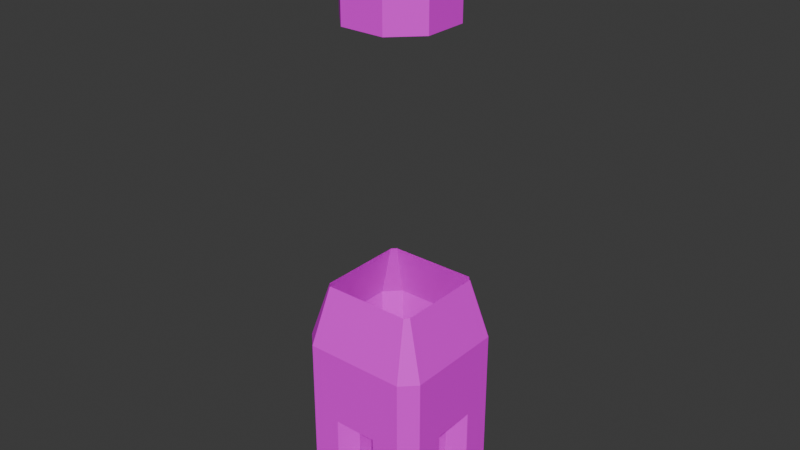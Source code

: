 # Source: Dreadnought.blend  (saved by Blender 4.5.90; exported with 4.5.12 LTS)
import bpy
from mathutils import Matrix  # noqa: F401  (used for matrix-valued properties, if any)

bpy.ops.wm.read_factory_settings(use_empty=True)
scene = bpy.context.scene
scene.name = 'Scene'

# ---- collections
col_collection = bpy.data.collections.new('Collection'); scene.collection.children.link(col_collection)

# ---- images (referenced by path relative to the original .blend; pixels are not part of the script)
import os
ASSET_DIR = os.environ.get("B2B_ASSET_DIR", "")  # directory of the original .blend (textures are referenced by path, not embedded)
HERE = os.path.dirname(os.path.abspath(__file__))  # packed textures are extracted next to this script under _unpacked/

def load_image(name, relpath, width, height, colorspace="sRGB"):
    """Load a texture the original file referenced (path relative to the .blend, or extracted next to this script)."""
    p = next((c for c in (os.path.join(HERE, relpath), os.path.join(ASSET_DIR, relpath)) if relpath and os.path.exists(c)), "")
    if p:
        img = bpy.data.images.load(p, check_existing=True)
        img.name = name
    else:  # same state as the original file: an image datablock whose file is absent (Cycles renders it pink)
        img = bpy.data.images.new(name, width, height)
        img.source = "FILE"
        img.filepath = "//" + (relpath or name)
    img.colorspace_settings.name = colorspace
    return img
img_dreadnoughtbase = load_image('DreadnoughtBase', 'DreadnoughtBase.png', 1024, 1024, 'sRGB')

# ---- materials (node trees are filled in below, after node groups)
mat_material = bpy.data.materials.new('Material')
mat_material.alpha_threshold = 0.0
mat_material.roughness = 0.5
mat_material.line_color = (0.0, 0.0, 0.0, 1.0)

# ---- material node trees
mat_material.use_nodes = True; mat_material.node_tree.nodes.clear()
_N = mat_material.node_tree.nodes; _L = mat_material.node_tree.links
n0 = _N.new('ShaderNodeOutputMaterial'); n0.name = 'Material Output'; n0.location = (200, 100)
n1 = _N.new('ShaderNodeBsdfPrincipled'); n1.name = 'Principled BSDF'; n1.location = (-200, 100)
n1.inputs[3].default_value = 1.45
n2 = _N.new('ShaderNodeTexImage'); n2.name = 'Image Texture'; n2.location = (-490, 75)
n2.image = img_dreadnoughtbase
_L.new(n1.outputs[0], n0.inputs[0])
_L.new(n2.outputs[0], n1.inputs[0])
n0.is_active_output = True

# ---- world
world_world = bpy.data.worlds.new('World'); scene.world = world_world
world_world.use_nodes = True; world_world.node_tree.nodes.clear()
_N = world_world.node_tree.nodes; _L = world_world.node_tree.links
n0 = _N.new('ShaderNodeOutputWorld'); n0.name = 'World Output'; n0.location = (200, 100)
n1 = _N.new('ShaderNodeBackground'); n1.name = 'Background'; n1.location = (-200, 100)
n1.inputs[0].default_value = (0.05088, 0.05088, 0.05088, 1.0)
_L.new(n1.outputs[0], n0.inputs[0])
n0.is_active_output = True
world_world.color = (0.05088, 0.05088, 0.05088)
world_world.sun_shadow_jitter_overblur = 0.0

# ---- meshes
me_cube = bpy.data.meshes.new('Cube')
me_cube.from_pydata([(-1.701, -4.015, -8.0), (-3.299, -4.015, -8.0), (1.701, -4.015, -8.0), (3.299, -4.015, -8.0), (-3.299, 0.9852, -8.0), (-1.701, 0.9852, -8.0), (1.701, 0.9852, -8.0), (3.299, 0.9852, -8.0), (-1.5, -4.5, -1.0), (-3.5, -4.5, -1.0), (1.5, -4.5, -1.0), (3.5, -4.5, -1.0), (-3.5, 0.5, -1.0), (-1.5, 0.5, -1.0), (1.5, 0.5, -1.0), (3.5, 0.5, -1.0), (-1.701, -0.9852, -8.0), (-3.299, -0.9852, -8.0), (1.701, -0.9852, -8.0), (3.299, -0.9852, -8.0), (-3.299, 4.015, -8.0), (-1.701, 4.015, -8.0), (1.701, 4.015, -8.0), (3.299, 4.015, -8.0), (-1.5, -0.5, -1.0), (-3.5, -0.5, -1.0), (1.5, -0.5, -1.0), (3.5, -0.5, -1.0), (-3.5, 4.5, -1.0), (-1.5, 4.5, -1.0), (1.5, 4.5, -1.0), (3.5, 4.5, -1.0), (-4.5, 1.5, -1.0), (-4.5, 3.5, -1.0), (0.5, 1.5, -1.0), (0.5, 3.5, -1.0), (0.5, -1.5, -1.0), (0.5, -3.5, -1.0), (-4.5, -3.5, -1.0), (-4.5, -1.5, -1.0), (-4.015, 1.701, -8.0), (-4.015, 3.299, -8.0), (0.9852, 1.701, -8.0), (0.9852, 3.299, -8.0), (0.9852, -1.701, -8.0), (0.9852, -3.299, -8.0), (-4.015, -3.299, -8.0), (-4.015, -1.701, -8.0), (-0.5, 3.5, -1.0), (-0.5, 1.5, -1.0), (4.5, 3.5, -1.0), (4.5, 1.5, -1.0), (-0.5, -3.5, -1.0), (-0.5, -1.5, -1.0), (4.5, -1.5, -1.0), (4.5, -3.5, -1.0), (-0.9852, 3.299, -8.0), (-0.9852, 1.701, -8.0), (4.015, 3.299, -8.0), (4.015, 1.701, -8.0), (-0.9852, -3.299, -8.0), (-0.9852, -1.701, -8.0), (4.015, -1.701, -8.0), (4.015, -3.299, -8.0), (-3.5, -4.5, -8.0), (-1.5, -4.5, -8.0), (3.5, -4.5, -8.0), (1.5, -4.5, -8.0), (-1.5, 0.5, -8.0), (-3.5, 0.5, -8.0), (3.5, 0.5, -8.0), (1.5, 0.5, -8.0), (-3.5, -0.5, -8.0), (-1.5, -0.5, -8.0), (3.5, -0.5, -8.0), (1.5, -0.5, -8.0), (-1.5, 4.5, -8.0), (-3.5, 4.5, -8.0), (3.5, 4.5, -8.0), (1.5, 4.5, -8.0), (-0.5, 3.5, -8.0), (-4.5, 3.5, -8.0), (-4.5, 1.5, -8.0), (0.5, 1.5, -8.0), (0.5, 3.5, -8.0), (0.5, -1.5, -8.0), (0.5, -3.5, -8.0), (-4.5, -3.5, -8.0), (-4.5, -1.5, -8.0), (-0.5, 1.5, -8.0), (4.5, 3.5, -8.0), (4.5, 1.5, -8.0), (-0.5, -3.5, -8.0), (-0.5, -1.5, -8.0), (4.5, -1.5, -8.0), (4.5, -3.5, -8.0), (-3.299, -3.515, -5.0), (-1.701, -3.515, -5.0), (3.299, -3.515, -5.0), (1.701, -3.515, -5.0), (-1.701, 1.485, -5.0), (-3.299, 1.485, -5.0), (3.299, 1.485, -5.0), (1.701, 1.485, -5.0), (-3.299, -1.485, -5.0), (-1.701, -1.485, -5.0), (3.299, -1.485, -5.0), (1.701, -1.485, -5.0), (-1.701, 3.515, -5.0), (-3.299, 3.515, -5.0), (3.299, 3.515, -5.0), (1.701, 3.515, -5.0), (-1.485, 3.299, -5.0), (-3.515, 3.299, -5.0), (-3.515, 1.701, -5.0), (1.485, 1.701, -5.0), (1.485, 3.299, -5.0), (1.485, -1.701, -5.0), (1.485, -3.299, -5.0), (-3.515, -3.299, -5.0), (-3.515, -1.701, -5.0), (-1.485, 1.701, -5.0), (3.515, 3.299, -5.0), (3.515, 1.701, -5.0), (-1.485, -3.299, -5.0), (-1.485, -1.701, -5.0), (3.515, -1.701, -5.0), (3.515, -3.299, -5.0), (-2.988, -3.263, 8.0), (-1.5, -3.263, 8.0), (2.988, -3.263, 8.0), (1.5, -3.263, 8.0), (-1.5, 3.263, 8.0), (-2.988, 3.263, 8.0), (2.988, 3.263, 8.0), (1.5, 3.263, 8.0), (-3.263, 2.988, 8.0), (-3.263, 1.5, 8.0), (-3.263, -2.988, 8.0), (-3.263, -1.5, 8.0), (3.263, 2.988, 8.0), (3.263, 1.5, 8.0), (3.263, -1.5, 8.0), (3.263, -2.988, 8.0), (-3.5, -4.5, 4.0), (-1.5, -4.5, 4.0), (3.5, -4.5, 4.0), (1.5, -4.5, 4.0), (-1.5, 4.5, 4.0), (-3.5, 4.5, 4.0), (3.5, 4.5, 4.0), (1.5, 4.5, 4.0), (-4.5, 3.5, 4.0), (-4.5, 1.5, 4.0), (-4.5, -3.5, 4.0), (-4.5, -1.5, 4.0), (4.5, 3.5, 4.0), (4.5, 1.5, 4.0), (4.5, -1.5, 4.0), (4.5, -3.5, 4.0), (-1.5, -3.263, 25.0), (1.5, -3.263, 25.0), (-1.5, 3.263, 25.0), (1.5, 3.263, 25.0), (-3.263, 1.5, 25.0), (-3.263, -1.5, 25.0), (3.263, 1.5, 25.0), (3.263, -1.5, 25.0), (-1.468, -2.198, 31.43), (1.468, -2.198, 31.43), (-1.468, 2.198, 31.43), (1.468, 2.198, 31.43), (-2.198, 1.468, 31.43), (-2.198, -1.468, 31.43), (2.198, 1.468, 31.43), (2.198, -1.468, 31.43), (1.718, -2.801, 30.16), (-1.718, -2.801, 30.16), (2.801, 1.718, 30.16), (2.801, -1.718, 30.16), (-2.801, 1.718, 30.16), (-2.801, -1.718, 30.16), (-1.718, 2.801, 30.16), (1.718, 2.801, 30.16), (1.5, 3.263, 30.0), (3.263, 1.5, 30.0), (-1.5, 3.263, 30.0), (-3.263, 1.5, 30.0), (-1.5, -3.263, 30.0), (-3.263, -1.5, 30.0), (1.5, -3.263, 30.0), (3.263, -1.5, 30.0), (1.107, 2.315, 32.0), (2.315, 1.107, 32.0), (-1.107, 2.315, 32.0), (-2.315, 1.107, 32.0), (-1.107, -2.315, 32.0), (-2.315, -1.107, 32.0), (1.107, -2.315, 32.0), (2.315, -1.107, 32.0)], [], [(46, 47, 120, 119), (13, 12, 69, 68), (11, 10, 67, 66), (8, 9, 64, 65), (15, 14, 71, 70), (1, 46, 119, 96), (29, 48, 80, 76), (45, 44, 117, 118), (38, 39, 88, 87), (32, 33, 81, 82), (37, 36, 85, 86), (34, 35, 84, 83), (60, 0, 97, 124), (77, 81, 33, 28), (12, 32, 82, 69), (48, 49, 89, 80), (54, 55, 95, 94), (50, 51, 91, 90), (53, 52, 92, 93), (28, 29, 76, 77), (25, 72, 88, 39), (26, 27, 74, 75), (71, 14, 34, 83), (30, 79, 84, 35), (75, 85, 36, 26), (30, 31, 78, 79), (25, 24, 73, 72), (73, 24, 53, 93), (10, 37, 86, 67), (8, 65, 92, 52), (9, 38, 87, 64), (15, 70, 91, 51), (78, 31, 50, 90), (27, 54, 94, 74), (66, 95, 55, 11), (68, 89, 49, 13), (1, 0, 65, 64), (2, 3, 66, 67), (4, 5, 68, 69), (6, 7, 70, 71), (16, 17, 72, 73), (19, 18, 75, 74), (21, 20, 77, 76), (23, 22, 79, 78), (56, 21, 76, 80), (20, 41, 81, 77), (41, 40, 82, 81), (43, 42, 83, 84), (44, 45, 86, 85), (47, 46, 87, 88), (40, 4, 69, 82), (42, 6, 71, 83), (57, 56, 80, 89), (59, 58, 90, 91), (60, 61, 93, 92), (63, 62, 94, 95), (22, 43, 84, 79), (18, 44, 85, 75), (17, 47, 88, 72), (61, 16, 73, 93), (45, 2, 67, 86), (0, 60, 92, 65), (46, 1, 64, 87), (7, 59, 91, 70), (58, 23, 78, 90), (62, 19, 74, 94), (3, 63, 95, 66), (5, 57, 89, 68), (103, 115, 116, 111, 110, 122, 123, 102), (101, 114, 113, 109, 108, 112, 121, 100), (97, 96, 119, 120, 104, 105, 125, 124), (99, 118, 117, 107, 106, 126, 127, 98), (0, 1, 96, 97), (59, 7, 102, 123), (4, 40, 114, 101), (3, 2, 99, 98), (23, 58, 122, 110), (6, 42, 115, 103), (5, 4, 101, 100), (19, 62, 126, 106), (56, 57, 121, 112), (7, 6, 103, 102), (63, 3, 98, 127), (58, 59, 123, 122), (17, 16, 105, 104), (57, 5, 100, 121), (61, 60, 124, 125), (18, 19, 106, 107), (62, 63, 127, 126), (20, 21, 108, 109), (43, 22, 111, 116), (22, 23, 110, 111), (44, 18, 107, 117), (21, 56, 112, 108), (47, 17, 104, 120), (41, 20, 109, 113), (16, 61, 125, 105), (40, 41, 113, 114), (2, 45, 118, 99), (42, 43, 116, 115), (37, 10, 8, 52), (51, 54, 27, 15), (14, 15, 27, 26), (36, 37, 52, 53), (34, 49, 48, 35), (13, 24, 25, 12), (14, 26, 36, 53, 24, 13, 49, 34), (32, 12, 25, 39), (48, 29, 30, 35), (31, 30, 151, 150), (8, 10, 147, 145), (39, 38, 154, 155), (11, 55, 159, 146), (38, 9, 144, 154), (9, 8, 145, 144), (32, 39, 155, 153), (54, 51, 157, 158), (10, 11, 146, 147), (51, 50, 156, 157), (28, 33, 152, 149), (30, 29, 148, 151), (33, 32, 153, 152), (50, 31, 150, 156), (55, 54, 158, 159), (29, 28, 149, 148), (129, 128, 144, 145), (130, 131, 147, 146), (133, 132, 148, 149), (135, 134, 150, 151), (136, 133, 149, 152), (137, 136, 152, 153), (138, 139, 155, 154), (140, 141, 157, 156), (142, 143, 159, 158), (128, 138, 154, 144), (134, 140, 156, 150), (143, 130, 146, 159), (131, 129, 145, 147), (141, 142, 158, 157), (139, 137, 153, 155), (132, 135, 151, 148), (160, 161, 190, 188), (167, 166, 185, 191), (164, 165, 189, 187), (163, 162, 186, 184), (165, 160, 188, 189), (167, 191, 190, 161), (184, 185, 166, 163), (187, 186, 162, 164), (198, 199, 193, 192, 194, 195, 197, 196), (198, 196, 188, 190), (193, 199, 191, 185), (197, 195, 187, 189), (194, 192, 184, 186), (171, 174, 178, 183), (172, 170, 182, 180), (168, 173, 181, 177), (175, 169, 176, 179), (183, 178, 185, 184), (180, 182, 186, 187), (177, 181, 189, 188), (179, 176, 190, 191), (174, 171, 192, 193), (170, 172, 195, 194), (173, 168, 196, 197), (169, 175, 199, 198), (176, 169, 198, 190), (168, 177, 188, 196), (178, 174, 193, 185), (175, 179, 191, 199), (181, 173, 197, 189), (172, 180, 187, 195), (182, 170, 194, 186), (171, 183, 184, 192)])
_uv = me_cube.uv_layers.new(name='UVMap')
_uv.uv.foreach_set('vector', [0.1718, 0.9101, 0.1465, 0.9112, 0.1575, 0.8457, 0.1828, 0.8446, 0.1768, 0.22, 0.2083, 0.2228, 0.2083, 0.3783, 0.1768, 0.3754, 0.01911, 0.22, 0.05064, 0.2228, 0.05064, 0.3783, 0.01911, 0.3754, 0.09793, 0.2271, 0.1295, 0.23, 0.1295, 0.3854, 0.09793, 0.3825, 0.2465, 0.6223, 0.278, 0.6252, 0.278, 0.7806, 0.2465, 0.7778, 0.1943, 0.9112, 0.1718, 0.9101, 0.1828, 0.8446, 0.1896, 0.845, 0.7171, 0.4265, 0.7486, 0.4265, 0.7486, 0.5819, 0.7171, 0.5819, 0.8922, 0.281, 0.8669, 0.2821, 0.8779, 0.2167, 0.9032, 0.2156, 0.161, 0.23, 0.1925, 0.2271, 0.1925, 0.3825, 0.161, 0.3854, 0.2398, 0.2228, 0.2713, 0.22, 0.2713, 0.3754, 0.2398, 0.3783, 0.08217, 0.2228, 0.1137, 0.22, 0.1137, 0.3754, 0.08217, 0.3783, 0.3096, 0.6252, 0.3411, 0.6223, 0.3411, 0.7778, 0.3096, 0.7806, 0.7802, 0.8831, 0.7576, 0.882, 0.7687, 0.8166, 0.7755, 0.8169, 0.3411, 0.3854, 0.3096, 0.3854, 0.3096, 0.23, 0.3411, 0.23, 0.2083, 0.2228, 0.2398, 0.2228, 0.2398, 0.3783, 0.2083, 0.3783, 0.7486, 0.4265, 0.7802, 0.4236, 0.7802, 0.579, 0.7486, 0.5819, 0.6, 0.2228, 0.6315, 0.22, 0.6315, 0.3754, 0.6, 0.3783, 0.5212, 0.23, 0.5527, 0.2271, 0.5527, 0.3825, 0.5212, 0.3854, 0.7486, 0.623, 0.7802, 0.6201, 0.7802, 0.7755, 0.7486, 0.7784, 0.3411, 0.23, 0.3726, 0.2271, 0.3726, 0.3825, 0.3411, 0.3854, 0.5523, 0.6252, 0.5523, 0.7806, 0.5207, 0.7806, 0.5207, 0.6252, 0.771, 0.02197, 0.8026, 0.01911, 0.8026, 0.1745, 0.771, 0.1774, 0.278, 0.7806, 0.278, 0.6252, 0.3096, 0.6252, 0.3096, 0.7806, 0.4199, 0.2228, 0.4199, 0.3783, 0.3884, 0.3783, 0.3884, 0.2228, 0.771, 0.1774, 0.7395, 0.1774, 0.7395, 0.02197, 0.771, 0.02197, 0.4199, 0.2228, 0.4514, 0.22, 0.4514, 0.3754, 0.4199, 0.3783, 0.5523, 0.6252, 0.5838, 0.6223, 0.5838, 0.7778, 0.5523, 0.7806, 0.7171, 0.7784, 0.7171, 0.623, 0.7486, 0.623, 0.7486, 0.7784, 0.05064, 0.2228, 0.08217, 0.2228, 0.08217, 0.3783, 0.05064, 0.3783, 0.178, 0.651, 0.178, 0.8064, 0.1465, 0.8064, 0.1465, 0.651, 0.1295, 0.23, 0.161, 0.23, 0.161, 0.3854, 0.1295, 0.3854, 0.8499, 0.4236, 0.8499, 0.579, 0.8184, 0.579, 0.8184, 0.4236, 0.4897, 0.3854, 0.4897, 0.23, 0.5212, 0.23, 0.5212, 0.3854, 0.5685, 0.2228, 0.6, 0.2228, 0.6, 0.3783, 0.5685, 0.3783, 0.7013, 0.3769, 0.6698, 0.3769, 0.6698, 0.2214, 0.7013, 0.2214, 0.8499, 0.7727, 0.8184, 0.7727, 0.8184, 0.6172, 0.8499, 0.6172, 0.02993, 0.6778, 0.02993, 0.7134, 0.01911, 0.7179, 0.01911, 0.6733, 0.7503, 0.2424, 0.7503, 0.278, 0.7395, 0.2825, 0.7395, 0.2379, 0.3901, 0.7905, 0.3901, 0.8262, 0.3793, 0.8306, 0.3793, 0.786, 0.02993, 0.8052, 0.02993, 0.8408, 0.01911, 0.8453, 0.01911, 0.8007, 0.09747, 0.7134, 0.09747, 0.6778, 0.1083, 0.6733, 0.1083, 0.7179, 0.8179, 0.278, 0.8179, 0.2424, 0.8287, 0.2379, 0.8287, 0.2825, 0.4577, 0.8262, 0.4577, 0.7905, 0.4685, 0.786, 0.4685, 0.8306, 0.09747, 0.8408, 0.09747, 0.8052, 0.1083, 0.8007, 0.1083, 0.8453, 0.4417, 0.8421, 0.4577, 0.8262, 0.4685, 0.8306, 0.4462, 0.8529, 0.4577, 0.7905, 0.4417, 0.7746, 0.4462, 0.7638, 0.4685, 0.786, 0.4417, 0.7746, 0.4061, 0.7746, 0.4016, 0.7638, 0.4462, 0.7638, 0.08151, 0.7892, 0.04588, 0.7892, 0.0414, 0.7784, 0.08599, 0.7784, 0.8019, 0.2264, 0.7663, 0.2264, 0.7618, 0.2156, 0.8064, 0.2156, 0.08151, 0.6618, 0.04588, 0.6618, 0.0414, 0.651, 0.08599, 0.651, 0.4061, 0.7746, 0.3901, 0.7905, 0.3793, 0.786, 0.4016, 0.7638, 0.04588, 0.7892, 0.02993, 0.8052, 0.01911, 0.8007, 0.0414, 0.7784, 0.4061, 0.8421, 0.4417, 0.8421, 0.4462, 0.8529, 0.4016, 0.8529, 0.04588, 0.8568, 0.08151, 0.8568, 0.08599, 0.8676, 0.0414, 0.8676, 0.04588, 0.7294, 0.08151, 0.7294, 0.08599, 0.7402, 0.0414, 0.7402, 0.7663, 0.294, 0.8019, 0.294, 0.8064, 0.3048, 0.7618, 0.3048, 0.09747, 0.8052, 0.08151, 0.7892, 0.08599, 0.7784, 0.1083, 0.8007, 0.8179, 0.2424, 0.8019, 0.2264, 0.8064, 0.2156, 0.8287, 0.2379, 0.09747, 0.6778, 0.08151, 0.6618, 0.08599, 0.651, 0.1083, 0.6733, 0.08151, 0.7294, 0.09747, 0.7134, 0.1083, 0.7179, 0.08599, 0.7402, 0.7663, 0.2264, 0.7503, 0.2424, 0.7395, 0.2379, 0.7618, 0.2156, 0.02993, 0.7134, 0.04588, 0.7294, 0.0414, 0.7402, 0.01911, 0.7179, 0.04588, 0.6618, 0.02993, 0.6778, 0.01911, 0.6733, 0.0414, 0.651, 0.02993, 0.8408, 0.04588, 0.8568, 0.0414, 0.8676, 0.01911, 0.8453, 0.08151, 0.8568, 0.09747, 0.8408, 0.1083, 0.8453, 0.08599, 0.8676, 0.8019, 0.294, 0.8179, 0.278, 0.8287, 0.2825, 0.8064, 0.3048, 0.7503, 0.278, 0.7663, 0.294, 0.7618, 0.3048, 0.7395, 0.2825, 0.3901, 0.8262, 0.4061, 0.8421, 0.4016, 0.8529, 0.3793, 0.8306, 0.8408, 0.1287, 0.8456, 0.1238, 0.8812, 0.1238, 0.886, 0.1287, 0.886, 0.1643, 0.8812, 0.1691, 0.8456, 0.1691, 0.8408, 0.1643, 0.8669, 0.3252, 0.8717, 0.3203, 0.9073, 0.3203, 0.9122, 0.3252, 0.9122, 0.3608, 0.9073, 0.3656, 0.8717, 0.3656, 0.8669, 0.3608, 0.01911, 0.9462, 0.01911, 0.9106, 0.02392, 0.9058, 0.05955, 0.9058, 0.06436, 0.9106, 0.06436, 0.9462, 0.05955, 0.951, 0.02392, 0.951, 0.7324, 0.9261, 0.7372, 0.9213, 0.7728, 0.9213, 0.7776, 0.9261, 0.7776, 0.9618, 0.7728, 0.9666, 0.7372, 0.9666, 0.7324, 0.9618, 0.7576, 0.882, 0.7324, 0.8831, 0.7434, 0.8177, 0.7687, 0.8166, 0.936, 0.4901, 0.9134, 0.4891, 0.9244, 0.4236, 0.9312, 0.4239, 0.8886, 0.08563, 0.8661, 0.08455, 0.8771, 0.01911, 0.8839, 0.01943, 0.9134, 0.5938, 0.8881, 0.5949, 0.8992, 0.5294, 0.9244, 0.5283, 0.3124, 0.844, 0.3124, 0.8666, 0.2465, 0.8587, 0.2465, 0.8519, 0.936, 0.6996, 0.9134, 0.6985, 0.9244, 0.6331, 0.9312, 0.6334, 0.4046, 0.9566, 0.3793, 0.9577, 0.3903, 0.8922, 0.4156, 0.8911, 0.8843, 0.8361, 0.8843, 0.8586, 0.8184, 0.8508, 0.8184, 0.844, 0.5815, 0.8666, 0.5838, 0.8918, 0.5179, 0.8839, 0.5156, 0.8587, 0.9134, 0.4891, 0.8881, 0.4901, 0.8992, 0.4247, 0.9244, 0.4236, 0.936, 0.5949, 0.9134, 0.5938, 0.9244, 0.5283, 0.9312, 0.5287, 0.3124, 0.8666, 0.3147, 0.8918, 0.2488, 0.8839, 0.2465, 0.8587, 0.6902, 0.8179, 0.6879, 0.8431, 0.622, 0.851, 0.6243, 0.8258, 0.4271, 0.9577, 0.4046, 0.9566, 0.4156, 0.8911, 0.4224, 0.8915, 0.6879, 0.8656, 0.6902, 0.8908, 0.6243, 0.883, 0.622, 0.8578, 0.8866, 0.8109, 0.8843, 0.8361, 0.8184, 0.844, 0.8207, 0.8188, 0.8843, 0.8586, 0.8866, 0.8838, 0.8207, 0.876, 0.8184, 0.8508, 0.5838, 0.8188, 0.5815, 0.844, 0.5156, 0.8519, 0.5179, 0.8267, 0.9474, 0.8768, 0.9248, 0.8768, 0.9327, 0.8109, 0.9395, 0.8109, 0.3147, 0.8188, 0.3124, 0.844, 0.2465, 0.8519, 0.2488, 0.8267, 0.9474, 0.9809, 0.9248, 0.9809, 0.9327, 0.915, 0.9395, 0.915, 0.5815, 0.844, 0.5815, 0.8666, 0.5156, 0.8587, 0.5156, 0.8519, 0.9494, 0.085, 0.9268, 0.085, 0.9347, 0.01911, 0.9415, 0.01911, 0.9755, 0.2815, 0.9529, 0.2815, 0.9608, 0.2156, 0.9676, 0.2156, 0.6879, 0.8431, 0.6879, 0.8656, 0.622, 0.8578, 0.622, 0.851, 0.8661, 0.08455, 0.8408, 0.08563, 0.8518, 0.02019, 0.8771, 0.01911, 0.9147, 0.2821, 0.8922, 0.281, 0.9032, 0.2156, 0.91, 0.2159, 0.9134, 0.6985, 0.8881, 0.6996, 0.8992, 0.6342, 0.9244, 0.6331, 0.161, 0.4551, 0.161, 0.4236, 0.2083, 0.4709, 0.1768, 0.4709, 0.01911, 0.4709, 0.0664, 0.4236, 0.0664, 0.4551, 0.05064, 0.4709, 0.08217, 0.5024, 0.05064, 0.4709, 0.0664, 0.4551, 0.09793, 0.4867, 0.1295, 0.4867, 0.161, 0.4551, 0.1768, 0.4709, 0.1452, 0.5024, 0.08217, 0.534, 0.09793, 0.5497, 0.0664, 0.5813, 0.05064, 0.5655, 0.1295, 0.5497, 0.1452, 0.534, 0.1768, 0.5655, 0.161, 0.5813, 0.08217, 0.5024, 0.09793, 0.4867, 0.1295, 0.4867, 0.1452, 0.5024, 0.1452, 0.534, 0.1295, 0.5497, 0.09793, 0.5497, 0.08217, 0.534, 0.161, 0.6128, 0.161, 0.5813, 0.1768, 0.5655, 0.2083, 0.5655, 0.0664, 0.5813, 0.0664, 0.6128, 0.01911, 0.5655, 0.05064, 0.5655, 0.4514, 0.22, 0.4199, 0.2228, 0.4199, 0.1118, 0.4514, 0.109, 0.09793, 0.2271, 0.05064, 0.2228, 0.05064, 0.1118, 0.09793, 0.1161, 0.1925, 0.2271, 0.161, 0.23, 0.161, 0.119, 0.1925, 0.1161, 0.7013, 0.2214, 0.6698, 0.2214, 0.6698, 0.1104, 0.7013, 0.1104, 0.161, 0.23, 0.1295, 0.23, 0.1295, 0.119, 0.161, 0.119, 0.1295, 0.23, 0.09793, 0.2271, 0.09793, 0.1161, 0.1295, 0.119, 0.2398, 0.2228, 0.1925, 0.2271, 0.1925, 0.1161, 0.2398, 0.1118, 0.6, 0.2228, 0.5527, 0.2271, 0.5527, 0.1161, 0.6, 0.1118, 0.05064, 0.2228, 0.01911, 0.22, 0.01911, 0.109, 0.05064, 0.1118, 0.5527, 0.2271, 0.5212, 0.23, 0.5212, 0.119, 0.5527, 0.1161, 0.3411, 0.23, 0.3096, 0.23, 0.3096, 0.119, 0.3411, 0.119, 0.4199, 0.2228, 0.3726, 0.2271, 0.3726, 0.1161, 0.4199, 0.1118, 0.2713, 0.22, 0.2398, 0.2228, 0.2398, 0.1118, 0.2713, 0.109, 0.5212, 0.23, 0.4897, 0.23, 0.4897, 0.119, 0.5212, 0.119, 0.6315, 0.22, 0.6, 0.2228, 0.6, 0.1118, 0.6315, 0.109, 0.3726, 0.2271, 0.3411, 0.23, 0.3411, 0.119, 0.3726, 0.1161, 0.1174, 0.02552, 0.1409, 0.02764, 0.1295, 0.119, 0.09793, 0.1161, 0.04668, 0.01911, 0.07013, 0.02123, 0.05064, 0.1118, 0.01911, 0.109, 0.3297, 0.02764, 0.3531, 0.02552, 0.3726, 0.1161, 0.3411, 0.119, 0.4004, 0.02123, 0.4239, 0.01911, 0.4514, 0.109, 0.4199, 0.1118, 0.321, 0.02764, 0.3297, 0.02764, 0.3411, 0.119, 0.3096, 0.119, 0.2203, 0.02123, 0.2438, 0.01911, 0.2713, 0.109, 0.2398, 0.1118, 0.1496, 0.02764, 0.173, 0.02552, 0.1925, 0.1161, 0.161, 0.119, 0.5098, 0.02764, 0.5332, 0.02552, 0.5527, 0.1161, 0.5212, 0.119, 0.5805, 0.02123, 0.604, 0.01911, 0.6315, 0.109, 0.6, 0.1118, 0.1409, 0.02764, 0.1496, 0.02764, 0.161, 0.119, 0.1295, 0.119, 0.5011, 0.02764, 0.5098, 0.02764, 0.5212, 0.119, 0.4897, 0.119, 0.6812, 0.01911, 0.6899, 0.01911, 0.7013, 0.1104, 0.6698, 0.1104, 0.07013, 0.02123, 0.1174, 0.02552, 0.09793, 0.1161, 0.05064, 0.1118, 0.5332, 0.02552, 0.5805, 0.02123, 0.6, 0.1118, 0.5527, 0.1161, 0.173, 0.02552, 0.2203, 0.02123, 0.2398, 0.1118, 0.1925, 0.1161, 0.3531, 0.02552, 0.4004, 0.02123, 0.4199, 0.1118, 0.3726, 0.1161, 0.2782, 0.5949, 0.2309, 0.5906, 0.2309, 0.4796, 0.2782, 0.4838, 0.5378, 0.5798, 0.4905, 0.5841, 0.4905, 0.4731, 0.5378, 0.4688, 0.3869, 0.6052, 0.3396, 0.6095, 0.3396, 0.4985, 0.3869, 0.4942, 0.6984, 0.6081, 0.6511, 0.6124, 0.6511, 0.5014, 0.6984, 0.4971, 0.5027, 0.9865, 0.4471, 0.9865, 0.4471, 0.8754, 0.5027, 0.8754, 0.6191, 0.808, 0.6191, 0.697, 0.6747, 0.697, 0.6747, 0.808, 0.4349, 0.4731, 0.4905, 0.4731, 0.4905, 0.5841, 0.4349, 0.5841, 0.5584, 0.4877, 0.614, 0.4877, 0.614, 0.5988, 0.5584, 0.5988, 0.3793, 0.6493, 0.4062, 0.6223, 0.4556, 0.6223, 0.4825, 0.6493, 0.4825, 0.6986, 0.4556, 0.7255, 0.4062, 0.7255, 0.3793, 0.6986, 0.2452, 0.4051, 0.2801, 0.4082, 0.2713, 0.4545, 0.224, 0.4503, 0.4817, 0.4268, 0.5166, 0.4236, 0.5378, 0.4688, 0.4905, 0.4731, 0.3592, 0.4121, 0.3941, 0.409, 0.4152, 0.4542, 0.3679, 0.4584, 0.6346, 0.4199, 0.6695, 0.4168, 0.6906, 0.462, 0.6433, 0.4663, 0.7481, 0.3635, 0.7711, 0.3635, 0.7766, 0.3929, 0.7425, 0.3929, 0.8042, 0.3625, 0.8272, 0.3625, 0.8328, 0.392, 0.7987, 0.392, 0.4478, 0.384, 0.4708, 0.384, 0.4764, 0.4135, 0.4422, 0.4135, 0.7369, 0.3188, 0.7599, 0.3188, 0.7655, 0.3483, 0.7314, 0.3483, 0.4456, 0.4691, 0.4798, 0.4691, 0.4905, 0.4731, 0.4349, 0.4731, 0.5867, 0.4691, 0.6209, 0.4691, 0.6316, 0.4731, 0.576, 0.4731, 0.3045, 0.4691, 0.3387, 0.4691, 0.3494, 0.4731, 0.2938, 0.4731, 0.6327, 0.6647, 0.6669, 0.6647, 0.6776, 0.6687, 0.622, 0.6687, 0.4742, 0.4397, 0.4512, 0.4397, 0.4437, 0.4268, 0.4817, 0.4268, 0.6153, 0.4397, 0.5923, 0.4397, 0.5848, 0.4268, 0.6228, 0.4268, 0.3331, 0.4397, 0.3101, 0.4397, 0.3026, 0.4268, 0.3406, 0.4268, 0.6613, 0.6352, 0.6383, 0.6352, 0.6308, 0.6223, 0.6688, 0.6223, 0.6669, 0.6647, 0.6613, 0.6352, 0.6688, 0.6223, 0.6776, 0.6687, 0.3101, 0.4397, 0.3045, 0.4691, 0.2938, 0.4731, 0.3026, 0.4268, 0.4798, 0.4691, 0.4742, 0.4397, 0.4817, 0.4268, 0.4905, 0.4731, 0.6383, 0.6352, 0.6327, 0.6647, 0.622, 0.6687, 0.6308, 0.6223, 0.3387, 0.4691, 0.3331, 0.4397, 0.3406, 0.4268, 0.3494, 0.4731, 0.5923, 0.4397, 0.5867, 0.4691, 0.576, 0.4731, 0.5848, 0.4268, 0.6209, 0.4691, 0.6153, 0.4397, 0.6228, 0.4268, 0.6316, 0.4731, 0.4512, 0.4397, 0.4456, 0.4691, 0.4349, 0.4731, 0.4437, 0.4268])
me_cube.materials.append(mat_material)
me_cube.use_mirror_vertex_groups = False
me_cube.update()

# ---- objects
ob_cube = bpy.data.objects.new('Cube', me_cube)

# ---- transforms, parenting, visibility, modifiers, constraints
ob_cube.location = (0.0, 0.0, 0.0)
ob_cube.lock_rotations_4d = False
ob_cube.empty_display_type = 'ARROWS'
ob_cube.lineart.crease_threshold = 0.0

# ---- collection membership
col_collection.objects.link(ob_cube)

# ---- scene / render settings (as saved in the file)
scene.frame_start = 1; scene.frame_end = 250; scene.frame_set(1)
scene.render.engine = 'BLENDER_EEVEE_NEXT'
bpy.context.view_layer.update()

# ---- added for rendering (the .blend has no active camera and no usable light): camera, sun
cam_auto = bpy.data.cameras.new('AutoCamera')
cam_auto.lens = 50.0
cam_auto.sensor_width = 36.0
cam_auto.clip_end = 1000.0
ob_auto_camera = bpy.data.objects.new('AutoCamera', cam_auto)
scene.collection.objects.link(ob_auto_camera)
ob_auto_camera.location = (38.8374, -46.6049, 43.0699)
ob_auto_camera.rotation_euler = (1.09748, -7.21219e-08, 0.694738)
scene.camera = ob_auto_camera
light_auto_sun = bpy.data.lights.new('AutoSun', 'SUN')
light_auto_sun.energy = 3.0
light_auto_sun.angle = 0.0523599
ob_auto_sun = bpy.data.objects.new('AutoSun', light_auto_sun)
scene.collection.objects.link(ob_auto_sun)
ob_auto_sun.rotation_euler = (0.872665, 0.174533, 0.523599)
bpy.context.view_layer.update()
